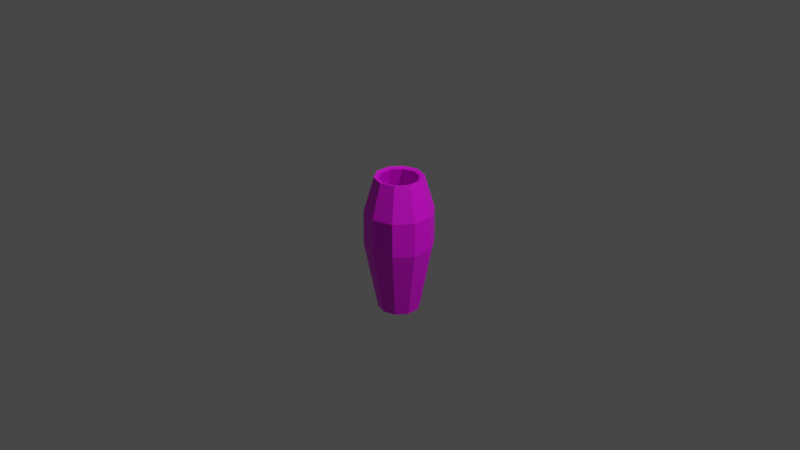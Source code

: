 # Source: simple_plastic_vase.blend  (saved by Blender 2.80.75; exported with 4.5.12 LTS)
import bpy
from mathutils import Matrix  # noqa: F401  (used for matrix-valued properties, if any)

bpy.ops.wm.read_factory_settings(use_empty=True)
scene = bpy.context.scene
scene.name = 'Scene'

# ---- collections
col_collection = bpy.data.collections.new('Collection'); scene.collection.children.link(col_collection)

# ---- images (referenced by path relative to the original .blend; pixels are not part of the script)
import os
ASSET_DIR = os.environ.get("B2B_ASSET_DIR", "")  # directory of the original .blend (textures are referenced by path, not embedded)
HERE = os.path.dirname(os.path.abspath(__file__))  # packed textures are extracted next to this script under _unpacked/

def load_image(name, relpath, width, height, colorspace="sRGB"):
    """Load a texture the original file referenced (path relative to the .blend, or extracted next to this script)."""
    p = next((c for c in (os.path.join(HERE, relpath), os.path.join(ASSET_DIR, relpath)) if relpath and os.path.exists(c)), "")
    if p:
        img = bpy.data.images.load(p, check_existing=True)
        img.name = name
    else:  # same state as the original file: an image datablock whose file is absent (Cycles renders it pink)
        img = bpy.data.images.new(name, width, height)
        img.source = "FILE"
        img.filepath = "//" + (relpath or name)
    img.colorspace_settings.name = colorspace
    return img
img_simple_plastic_vase_png = load_image('simple_plastic_vase.png', 'simple_plastic_vase.png', 1024, 1024, 'sRGB')

# ---- materials (node trees are filled in below, after node groups)
mat_material_001 = bpy.data.materials.new('Material.001')
mat_material_001.use_transparent_shadow = False

# ---- material node trees
mat_material_001.use_nodes = True; mat_material_001.node_tree.nodes.clear()
_N = mat_material_001.node_tree.nodes; _L = mat_material_001.node_tree.links
n0 = _N.new('ShaderNodeOutputMaterial'); n0.name = 'Material Output'; n0.location = (300, 300)
n1 = _N.new('ShaderNodeBsdfPrincipled'); n1.name = 'Principled BSDF'; n1.location = (10, 300)
n1.distribution = 'GGX'
n1.subsurface_method = 'BURLEY'
n1.inputs[3].default_value = 1.45
n1.inputs[27].default_value = (0.0, 0.0, 0.0, 1.0)
n1.inputs[28].default_value = 1.0
n2 = _N.new('ShaderNodeTexImage'); n2.name = 'Image Texture'; n2.location = (-280, 279)
n2.image = img_simple_plastic_vase_png
n2.interpolation = 'Closest'
_L.new(n1.outputs[0], n0.inputs[0])
_L.new(n2.outputs[0], n1.inputs[0])
n0.is_active_output = True

# ---- world
world_world = bpy.data.worlds.new('World'); scene.world = world_world
world_world.use_nodes = True; world_world.node_tree.nodes.clear()
_N = world_world.node_tree.nodes; _L = world_world.node_tree.links
n0 = _N.new('ShaderNodeOutputWorld'); n0.name = 'World Output'; n0.location = (300, 300)
n1 = _N.new('ShaderNodeBackground'); n1.name = 'Background'; n1.location = (10, 300)
n1.inputs[0].default_value = (0.05088, 0.05088, 0.05088, 1.0)
_L.new(n1.outputs[0], n0.inputs[0])
n0.is_active_output = True
world_world.color = (0.05088, 0.05088, 0.05088)
world_world.use_sun_shadow = False
world_world.sun_shadow_jitter_overblur = 0.0

# ---- cameras
cam_camera = bpy.data.cameras.new('Camera')
cam_camera.clip_end = 100.0
cam_camera.ortho_scale = 7.314

# ---- lights
light_light = bpy.data.lights.new('Light', 'POINT')
light_light.transmission_factor = 0.0
light_light.energy = 1000.0
light_light.shadow_soft_size = 0.1
light_light.shadow_maximum_resolution = 0.006
light_light.use_absolute_resolution = True

# ---- meshes
me_cylinder_001 = bpy.data.meshes.new('Cylinder.001')
me_cylinder_001.from_pydata([(9.197e-10, 0.2231, -1.0), (1.051e-09, 0.2549, 0.474), (0.1311, 0.1805, -1.0), (0.1498, 0.2062, 0.474), (0.2122, 0.06894, -1.0), (0.2424, 0.07876, 0.474), (0.2122, -0.06894, -1.0), (0.2424, -0.07876, 0.474), (0.1311, -0.1805, -1.0), (0.1498, -0.2062, 0.474), (-1.858e-08, -0.2231, -1.0), (-2.123e-08, -0.2549, 0.474), (-0.1311, -0.1805, -1.0), (-0.1498, -0.2062, 0.474), (-0.2122, -0.06894, -1.0), (-0.2424, -0.07876, 0.474), (-0.2122, 0.06894, -1.0), (-0.2424, 0.07876, 0.474), (-0.1311, 0.1805, -1.0), (-0.1498, 0.2062, 0.474), (1.496e-09, 0.3629, -0.263), (0.2133, 0.2936, -0.263), (0.3452, 0.1122, -0.263), (0.3452, -0.1122, -0.263), (0.2133, -0.2936, -0.263), (-3.023e-08, -0.3629, -0.263), (-0.2133, -0.2936, -0.263), (-0.3452, -0.1122, -0.263), (-0.3452, 0.1122, -0.263), (-0.2133, 0.2936, -0.263), (1.496e-09, 0.3629, 0.1055), (0.2133, 0.2936, 0.1055), (0.3452, 0.1122, 0.1055), (0.3452, -0.1122, 0.1055), (0.2133, -0.2936, 0.1055), (-3.023e-08, -0.3629, 0.1055), (-0.2133, -0.2936, 0.1055), (-0.3452, -0.1122, 0.1055), (-0.3452, 0.1122, 0.1055), (-0.2133, 0.2936, 0.1055), (1.667e-09, 0.195, -0.9185), (-0.000183, 0.2085, 0.4608), (0.1146, 0.1578, -0.9185), (0.1224, 0.1688, 0.4608), (0.1855, 0.06026, -0.9185), (0.1983, 0.06461, 0.4608), (0.1855, -0.06026, -0.9185), (0.1984, -0.06427, 0.4608), (0.1146, -0.1578, -0.9185), (0.1227, -0.1686, 0.4608), (-1.538e-08, -0.195, -0.9185), (0.0001839, -0.2085, 0.4608), (-0.1146, -0.1578, -0.9185), (-0.1226, -0.1687, 0.4608), (-0.1855, -0.06026, -0.9185), (-0.1983, -0.06444, 0.4608), (-0.1855, 0.06026, -0.9185), (-0.1984, 0.06427, 0.4608), (-0.1146, 0.1578, -0.9185), (-0.1227, 0.1686, 0.4608), (2.171e-09, 0.3172, -0.2539), (0.1865, 0.2567, -0.2539), (0.3017, 0.09803, -0.2539), (0.3017, -0.09803, -0.2539), (0.1865, -0.2567, -0.2539), (-2.556e-08, -0.3172, -0.2539), (-0.1865, -0.2567, -0.2539), (-0.3017, -0.09803, -0.2539), (-0.3017, 0.09803, -0.2539), (-0.1865, 0.2567, -0.2539), (2.171e-09, 0.3172, 0.07833), (0.1865, 0.2567, 0.07833), (0.3017, 0.09803, 0.07833), (0.3017, -0.09803, 0.07833), (0.1865, -0.2567, 0.07833), (-2.556e-08, -0.3172, 0.07833), (-0.1865, -0.2567, 0.07833), (-0.3017, -0.09803, 0.07833), (-0.3017, 0.09803, 0.07833), (-0.1865, 0.2567, 0.07833)], [], [(30, 1, 3, 31), (31, 3, 5, 32), (32, 5, 7, 33), (33, 7, 9, 34), (34, 9, 11, 35), (35, 11, 13, 36), (36, 13, 15, 37), (37, 15, 17, 38), (70, 71, 43, 41), (38, 17, 19, 39), (39, 19, 1, 30), (6, 10, 14), (18, 29, 20, 0), (16, 28, 29, 18), (14, 27, 28, 16), (12, 26, 27, 14), (10, 25, 26, 12), (8, 24, 25, 10), (6, 23, 24, 8), (4, 22, 23, 6), (2, 21, 22, 4), (0, 20, 21, 2), (29, 39, 30, 20), (28, 38, 39, 29), (27, 37, 38, 28), (26, 36, 37, 27), (25, 35, 36, 26), (24, 34, 35, 25), (23, 33, 34, 24), (22, 32, 33, 23), (21, 31, 32, 22), (20, 30, 31, 21), (71, 72, 45, 43), (72, 73, 47, 45), (73, 74, 49, 47), (74, 75, 51, 49), (75, 76, 53, 51), (76, 77, 55, 53), (77, 78, 57, 55), (78, 79, 59, 57), (79, 70, 41, 59), (50, 46, 42), (58, 40, 60, 69), (56, 58, 69, 68), (54, 56, 68, 67), (52, 54, 67, 66), (50, 52, 66, 65), (48, 50, 65, 64), (46, 48, 64, 63), (44, 46, 63, 62), (42, 44, 62, 61), (40, 42, 61, 60), (69, 60, 70, 79), (68, 69, 79, 78), (67, 68, 78, 77), (66, 67, 77, 76), (65, 66, 76, 75), (64, 65, 75, 74), (63, 64, 74, 73), (62, 63, 73, 72), (61, 62, 72, 71), (60, 61, 71, 70), (17, 57, 59, 19), (19, 59, 41, 1), (1, 41, 43, 3), (3, 43, 45, 5), (5, 45, 47, 7), (7, 47, 49, 9), (9, 49, 51, 11), (11, 51, 53, 13), (13, 53, 55, 15), (15, 55, 57, 17), (40, 58, 54), (42, 40, 54), (58, 56, 54), (54, 52, 50), (50, 48, 46), (46, 44, 42), (54, 50, 42), (18, 0, 2), (2, 4, 6), (6, 8, 10), (10, 12, 14), (14, 16, 18), (18, 2, 14), (2, 6, 14)])
_uv = me_cylinder_001.uv_layers.new(name='UVMap')
_uv.uv.foreach_set('vector', [0.702, 0.7022, 0.6819, 0.9325, 0.5871, 0.9325, 0.567, 0.7022, 0.702, 0.7022, 0.6819, 0.9325, 0.5871, 0.9325, 0.567, 0.7022, 0.702, 0.7022, 0.6819, 0.9325, 0.5871, 0.9325, 0.567, 0.7022, 0.702, 0.7022, 0.6819, 0.9325, 0.5871, 0.9325, 0.567, 0.7022, 0.702, 0.7022, 0.6819, 0.9325, 0.5871, 0.9325, 0.567, 0.7022, 0.702, 0.7022, 0.6819, 0.9325, 0.5871, 0.9325, 0.567, 0.7022, 0.702, 0.7022, 0.6819, 0.9325, 0.5871, 0.9325, 0.567, 0.7022, 0.702, 0.7022, 0.6819, 0.9325, 0.5871, 0.9325, 0.567, 0.7022, 0.9338, 0.6904, 0.8157, 0.6904, 0.836, 0.9289, 0.9136, 0.9289, 0.567, 0.7022, 0.5871, 0.9325, 0.6819, 0.9325, 0.702, 0.7022, 0.702, 0.7022, 0.6819, 0.9325, 0.5871, 0.9325, 0.567, 0.7022, 0.2045, 0.6731, 0.3624, 0.6731, 0.4112, 0.8232, 0.676, 0.02937, 0.702, 0.4803, 0.567, 0.4803, 0.593, 0.02937, 0.593, 0.02937, 0.567, 0.4803, 0.702, 0.4803, 0.676, 0.02937, 0.676, 0.02937, 0.702, 0.4803, 0.567, 0.4803, 0.593, 0.02937, 0.676, 0.02937, 0.702, 0.4803, 0.567, 0.4803, 0.593, 0.02937, 0.676, 0.02937, 0.702, 0.4803, 0.567, 0.4803, 0.593, 0.02937, 0.676, 0.02937, 0.702, 0.4803, 0.567, 0.4803, 0.593, 0.02937, 0.676, 0.02937, 0.702, 0.4803, 0.567, 0.4803, 0.593, 0.02937, 0.676, 0.02937, 0.702, 0.4803, 0.567, 0.4803, 0.593, 0.02937, 0.676, 0.02937, 0.702, 0.4803, 0.567, 0.4803, 0.593, 0.02937, 0.676, 0.02937, 0.702, 0.4803, 0.567, 0.4803, 0.593, 0.02937, 0.702, 0.4803, 0.702, 0.7022, 0.567, 0.7022, 0.567, 0.4803, 0.567, 0.4803, 0.567, 0.7022, 0.702, 0.7022, 0.702, 0.4803, 0.702, 0.4803, 0.702, 0.7022, 0.567, 0.7022, 0.567, 0.4803, 0.702, 0.4803, 0.702, 0.7022, 0.567, 0.7022, 0.567, 0.4803, 0.702, 0.4803, 0.702, 0.7022, 0.567, 0.7022, 0.567, 0.4803, 0.702, 0.4803, 0.702, 0.7022, 0.567, 0.7022, 0.567, 0.4803, 0.702, 0.4803, 0.702, 0.7022, 0.567, 0.7022, 0.567, 0.4803, 0.702, 0.4803, 0.702, 0.7022, 0.567, 0.7022, 0.567, 0.4803, 0.702, 0.4803, 0.702, 0.7022, 0.567, 0.7022, 0.567, 0.4803, 0.702, 0.4803, 0.702, 0.7022, 0.567, 0.7022, 0.567, 0.4803, 0.9338, 0.6904, 0.8157, 0.6904, 0.836, 0.9289, 0.9136, 0.9289, 0.9338, 0.6904, 0.8157, 0.6904, 0.836, 0.9289, 0.9136, 0.9289, 0.9338, 0.6904, 0.8157, 0.6904, 0.836, 0.9289, 0.9136, 0.9289, 0.9338, 0.6904, 0.8157, 0.6904, 0.836, 0.9289, 0.9136, 0.9289, 0.8157, 0.6904, 0.9338, 0.6904, 0.9135, 0.9289, 0.8358, 0.9289, 0.9338, 0.6904, 0.8157, 0.6904, 0.8359, 0.9289, 0.9135, 0.9289, 0.9338, 0.6904, 0.8157, 0.6904, 0.836, 0.9289, 0.9135, 0.9289, 0.9338, 0.6904, 0.8157, 0.6904, 0.836, 0.9289, 0.9136, 0.9289, 0.9338, 0.6904, 0.8157, 0.6904, 0.836, 0.9289, 0.9136, 0.9289, 0.2858, 0.322, 0.1741, 0.4031, 0.2168, 0.5344, 0.911, 0.08406, 0.8385, 0.08406, 0.8157, 0.4903, 0.9338, 0.4903, 0.911, 0.08406, 0.8385, 0.08406, 0.8157, 0.4903, 0.9338, 0.4903, 0.911, 0.08406, 0.8385, 0.08406, 0.8157, 0.4903, 0.9338, 0.4903, 0.911, 0.08406, 0.8385, 0.08406, 0.8157, 0.4903, 0.9338, 0.4903, 0.8385, 0.08406, 0.911, 0.08406, 0.9338, 0.4903, 0.8157, 0.4903, 0.911, 0.08406, 0.8385, 0.08406, 0.8157, 0.4903, 0.9338, 0.4903, 0.911, 0.08406, 0.8385, 0.08406, 0.8157, 0.4903, 0.9338, 0.4903, 0.911, 0.08406, 0.8385, 0.08406, 0.8157, 0.4903, 0.9338, 0.4903, 0.911, 0.08406, 0.8385, 0.08406, 0.8157, 0.4903, 0.9338, 0.4903, 0.911, 0.08406, 0.8385, 0.08406, 0.8157, 0.4903, 0.9338, 0.4903, 0.9338, 0.4903, 0.8157, 0.4903, 0.8157, 0.6904, 0.9338, 0.6904, 0.9338, 0.4903, 0.8157, 0.4903, 0.8157, 0.6904, 0.9338, 0.6904, 0.9338, 0.4903, 0.8157, 0.4903, 0.8157, 0.6904, 0.9338, 0.6904, 0.9338, 0.4903, 0.8157, 0.4903, 0.8157, 0.6904, 0.9338, 0.6904, 0.8157, 0.4903, 0.9338, 0.4903, 0.9338, 0.6904, 0.8157, 0.6904, 0.9338, 0.4903, 0.8157, 0.4903, 0.8157, 0.6904, 0.9338, 0.6904, 0.9338, 0.4903, 0.8157, 0.4903, 0.8157, 0.6904, 0.9338, 0.6904, 0.9338, 0.4903, 0.8157, 0.4903, 0.8157, 0.6904, 0.9338, 0.6904, 0.9338, 0.4903, 0.8157, 0.4903, 0.8157, 0.6904, 0.9338, 0.6904, 0.9338, 0.4903, 0.8157, 0.4903, 0.8157, 0.6904, 0.9338, 0.6904, 0.5871, 0.9325, 0.5956, 0.9603, 0.6732, 0.9602, 0.6819, 0.9325, 0.6819, 0.9325, 0.6734, 0.9603, 0.5958, 0.9602, 0.5871, 0.9325, 0.6819, 0.9325, 0.6734, 0.9603, 0.5958, 0.9602, 0.5871, 0.9325, 0.6819, 0.9325, 0.6734, 0.9603, 0.5958, 0.9602, 0.5871, 0.9325, 0.6819, 0.9325, 0.6734, 0.9603, 0.5958, 0.9602, 0.5871, 0.9325, 0.6819, 0.9325, 0.6734, 0.9603, 0.5958, 0.9602, 0.5871, 0.9325, 0.6819, 0.9325, 0.6734, 0.9603, 0.5958, 0.9602, 0.5871, 0.9325, 0.6819, 0.9325, 0.6734, 0.9603, 0.5957, 0.9603, 0.5871, 0.9325, 0.6819, 0.9325, 0.6733, 0.9603, 0.5957, 0.9603, 0.5871, 0.9325, 0.6819, 0.9325, 0.6733, 0.9603, 0.5958, 0.9602, 0.5871, 0.9325, 0.2858, 0.5568, 0.3548, 0.5344, 0.3975, 0.4031, 0.2168, 0.5344, 0.2858, 0.5568, 0.3975, 0.4031, 0.3548, 0.5344, 0.3975, 0.4757, 0.3975, 0.4031, 0.3975, 0.4031, 0.3548, 0.3444, 0.2858, 0.322, 0.2858, 0.322, 0.2168, 0.3444, 0.1741, 0.4031, 0.1741, 0.4031, 0.1741, 0.4757, 0.2168, 0.5344, 0.3975, 0.4031, 0.2858, 0.322, 0.2168, 0.5344, 0.2834, 0.9161, 0.2045, 0.8904, 0.1557, 0.8232, 0.1557, 0.8232, 0.1557, 0.7402, 0.2045, 0.6731, 0.2045, 0.6731, 0.2834, 0.6474, 0.3624, 0.6731, 0.3624, 0.6731, 0.4112, 0.7402, 0.4112, 0.8232, 0.4112, 0.8232, 0.3624, 0.8904, 0.2834, 0.9161, 0.2834, 0.9161, 0.1557, 0.8232, 0.4112, 0.8232, 0.1557, 0.8232, 0.2045, 0.6731, 0.4112, 0.8232])
me_cylinder_001.materials.append(mat_material_001)
me_cylinder_001.use_remesh_fix_poles = True
me_cylinder_001.use_remesh_preserve_attributes = False
me_cylinder_001.use_mirror_vertex_groups = False
me_cylinder_001.update()
me_cylinder_001.normals_split_custom_set([tuple(v) for v in zip(*[iter([0.2977, 0.9161, 0.2686, 0.2977, 0.9161, 0.2686, 0.2977, 0.9161, 0.2686, 0.2977, 0.9161, 0.2686, 0.7793, 0.5662, 0.2686, 0.7793, 0.5662, 0.2686, 0.7793, 0.5662, 0.2686, 0.7793, 0.5662, 0.2686, 0.9632, 0.0, 0.2686, 0.9632, 0.0, 0.2686, 0.9632, 0.0, 0.2686, 0.9632, 0.0, 0.2686, 0.7793, -0.5662, 0.2686, 0.7793, -0.5662, 0.2686, 0.7793, -0.5662, 0.2686, 0.7793, -0.5662, 0.2686, 0.2977, -0.9161, 0.2686, 0.2977, -0.9161, 0.2686, 0.2977, -0.9161, 0.2686, 0.2977, -0.9161, 0.2686, -0.2977, -0.9161, 0.2686, -0.2977, -0.9161, 0.2686, -0.2977, -0.9161, 0.2686, -0.2977, -0.9161, 0.2686, -0.7793, -0.5662, 0.2686, -0.7793, -0.5662, 0.2686, -0.7793, -0.5662, 0.2686, -0.7793, -0.5662, 0.2686, -0.9632, 0.0, 0.2686, -0.9632, 0.0, 0.2686, -0.9632, 0.0, 0.2686, -0.9632, 0.0, 0.2686, -0.298, -0.9182, -0.2609, -0.298, -0.9182, -0.2609, -0.298, -0.9182, -0.2609, -0.298, -0.9182, -0.2609, -0.7793, 0.5662, 0.2686, -0.7793, 0.5662, 0.2686, -0.7793, 0.5662, 0.2686, -0.7793, 0.5662, 0.2686, -0.2977, 0.9161, 0.2686, -0.2977, 0.9161, 0.2686, -0.2977, 0.9161, 0.2686, -0.2977, 0.9161, 0.2686, 0.0, 0.0, -1.0, 0.0, 0.0, -1.0, 0.0, 0.0, -1.0, -0.3041, 0.9359, -0.1776, -0.3041, 0.9359, -0.1776, -0.3041, 0.9359, -0.1776, -0.3041, 0.9359, -0.1776, -0.7962, 0.5784, -0.1776, -0.7962, 0.5784, -0.1776, -0.7962, 0.5784, -0.1776, -0.7962, 0.5784, -0.1776, -0.9841, 0.0, -0.1776, -0.9841, 0.0, -0.1776, -0.9841, 0.0, -0.1776, -0.9841, 0.0, -0.1776, -0.7962, -0.5784, -0.1776, -0.7962, -0.5784, -0.1776, -0.7962, -0.5784, -0.1776, -0.7962, -0.5784, -0.1776, -0.3041, -0.9359, -0.1776, -0.3041, -0.9359, -0.1776, -0.3041, -0.9359, -0.1776, -0.3041, -0.9359, -0.1776, 0.3041, -0.9359, -0.1776, 0.3041, -0.9359, -0.1776, 0.3041, -0.9359, -0.1776, 0.3041, -0.9359, -0.1776, 0.7962, -0.5784, -0.1776, 0.7962, -0.5784, -0.1776, 0.7962, -0.5784, -0.1776, 0.7962, -0.5784, -0.1776, 0.9841, 0.0, -0.1776, 0.9841, 0.0, -0.1776, 0.9841, 0.0, -0.1776, 0.9841, 0.0, -0.1776, 0.7962, 0.5784, -0.1776, 0.7962, 0.5784, -0.1776, 0.7962, 0.5784, -0.1776, 0.7962, 0.5784, -0.1776, 0.3041, 0.9359, -0.1776, 0.3041, 0.9359, -0.1776, 0.3041, 0.9359, -0.1776, 0.3041, 0.9359, -0.1776, -0.309, 0.9511, 0.0, -0.309, 0.9511, 0.0, -0.309, 0.9511, 0.0, -0.309, 0.9511, 0.0, -0.809, 0.5878, 0.0, -0.809, 0.5878, 0.0, -0.809, 0.5878, 0.0, -0.809, 0.5878, 0.0, -1.0, 0.0, 0.0, -1.0, 0.0, 0.0, -1.0, 0.0, 0.0, -1.0, 0.0, 0.0, -0.809, -0.5878, 0.0, -0.809, -0.5878, 0.0, -0.809, -0.5878, 0.0, -0.809, -0.5878, 0.0, -0.309, -0.9511, 0.0, -0.309, -0.9511, 0.0, -0.309, -0.9511, 0.0, -0.309, -0.9511, 0.0, 0.309, -0.9511, 0.0, 0.309, -0.9511, 0.0, 0.309, -0.9511, 0.0, 0.309, -0.9511, 0.0, 0.809, -0.5878, 0.0, 0.809, -0.5878, 0.0, 0.809, -0.5878, 0.0, 0.809, -0.5878, 0.0, 1.0, 0.0, 0.0, 1.0, 0.0, 0.0, 1.0, 0.0, 0.0, 1.0, 0.0, 0.0, 0.809, 0.5878, 0.0, 0.809, 0.5878, 0.0, 0.809, 0.5878, 0.0, 0.809, 0.5878, 0.0, 0.309, 0.9511, 0.0, 0.309, 0.9511, 0.0, 0.309, 0.9511, 0.0, 0.309, 0.9511, 0.0, -0.7808, -0.5677, -0.2609, -0.7808, -0.5677, -0.2609, -0.7808, -0.5677, -0.2609, -0.7808, -0.5677, -0.2609, -0.9654, -0.000336, -0.2609, -0.9654, -0.000336, -0.2609, -0.9654, -0.000336, -0.2609, -0.9654, -0.000336, -0.2609, -0.7812, 0.5671, -0.2609, -0.7812, 0.5671, -0.2609, -0.7812, 0.5671, -0.2609, -0.7812, 0.5671, -0.2609, -0.2986, 0.918, -0.261, -0.2986, 0.918, -0.261, -0.2986, 0.918, -0.261, -0.2986, 0.918, -0.261, 0.2981, 0.9181, -0.261, 0.2981, 0.9181, -0.261, 0.2981, 0.9181, -0.261, 0.2981, 0.9181, -0.261, 0.781, 0.5674, -0.261, 0.781, 0.5674, -0.261, 0.781, 0.5674, -0.261, 0.781, 0.5674, -0.261, 0.9654, 0.0001742, -0.2609, 0.9654, 0.0001742, -0.2609, 0.9654, 0.0001742, -0.2609, 0.9654, 0.0001742, -0.2609, 0.7812, -0.5671, -0.2609, 0.7812, -0.5671, -0.2609, 0.7812, -0.5671, -0.2609, 0.7812, -0.5671, -0.2609, 0.2986, -0.918, -0.2609, 0.2986, -0.918, -0.2609, 0.2986, -0.918, -0.2609, 0.2986, -0.918, -0.2609, 0.0, 0.0, 1.0, 0.0, 0.0, 1.0, 0.0, 0.0, 1.0, 0.3044, -0.9368, 0.1723, 0.3044, -0.9368, 0.1723, 0.3044, -0.9368, 0.1723, 0.3044, -0.9368, 0.1723, 0.7969, -0.579, 0.1723, 0.7969, -0.579, 0.1723, 0.7969, -0.579, 0.1723, 0.7969, -0.579, 0.1723, 0.985, 0.0, 0.1723, 0.985, 0.0, 0.1723, 0.985, 0.0, 0.1723, 0.985, 0.0, 0.1723, 0.7969, 0.579, 0.1723, 0.7969, 0.579, 0.1723, 0.7969, 0.579, 0.1723, 0.7969, 0.579, 0.1723, 0.3044, 0.9368, 0.1723, 0.3044, 0.9368, 0.1723, 0.3044, 0.9368, 0.1723, 0.3044, 0.9368, 0.1723, -0.3044, 0.9368, 0.1723, -0.3044, 0.9368, 0.1723, -0.3044, 0.9368, 0.1723, -0.3044, 0.9368, 0.1723, -0.7969, 0.579, 0.1723, -0.7969, 0.579, 0.1723, -0.7969, 0.579, 0.1723, -0.7969, 0.579, 0.1723, -0.985, 0.0, 0.1723, -0.985, 0.0, 0.1723, -0.985, 0.0, 0.1723, -0.985, 0.0, 0.1723, -0.7969, -0.579, 0.1723, -0.7969, -0.579, 0.1723, -0.7969, -0.579, 0.1723, -0.7969, -0.579, 0.1723, -0.3044, -0.9368, 0.1723, -0.3044, -0.9368, 0.1723, -0.3044, -0.9368, 0.1723, -0.3044, -0.9368, 0.1723, 0.309, -0.9511, 0.0, 0.309, -0.9511, 0.0, 0.309, -0.9511, 0.0, 0.309, -0.9511, 0.0, 0.809, -0.5878, 0.0, 0.809, -0.5878, 0.0, 0.809, -0.5878, 0.0, 0.809, -0.5878, 0.0, 1.0, 0.0, 0.0, 1.0, 0.0, 0.0, 1.0, 0.0, 0.0, 1.0, 0.0, 0.0, 0.809, 0.5878, 0.0, 0.809, 0.5878, 0.0, 0.809, 0.5878, 0.0, 0.809, 0.5878, 0.0, 0.309, 0.9511, 0.0, 0.309, 0.9511, 0.0, 0.309, 0.9511, 0.0, 0.309, 0.9511, 0.0, -0.309, 0.9511, 0.0, -0.309, 0.9511, 0.0, -0.309, 0.9511, 0.0, -0.309, 0.9511, 0.0, -0.809, 0.5878, 0.0, -0.809, 0.5878, 0.0, -0.809, 0.5878, 0.0, -0.809, 0.5878, 0.0, -1.0, 0.0, 0.0, -1.0, 0.0, 0.0, -1.0, 0.0, 0.0, -1.0, 0.0, 0.0, -0.809, -0.5878, 0.0, -0.809, -0.5878, 0.0, -0.809, -0.5878, 0.0, -0.809, -0.5878, 0.0, -0.309, -0.9511, 0.0, -0.309, -0.9511, 0.0, -0.309, -0.9511, 0.0, -0.309, -0.9511, 0.0, 0.2317, -0.1682, 0.9581, 0.2317, -0.1682, 0.9581, 0.2317, -0.1682, 0.9581, 0.2317, -0.1682, 0.9581, 0.08857, -0.2722, 0.9581, 0.08857, -0.2722, 0.9581, 0.08857, -0.2722, 0.9581, 0.08857, -0.2722, 0.9581, -0.08835, -0.2723, 0.9581, -0.08835, -0.2723, 0.9581, -0.08835, -0.2723, 0.9581, -0.08835, -0.2723, 0.9581, -0.2315, -0.1684, 0.9581, -0.2315, -0.1684, 0.9581, -0.2315, -0.1684, 0.9581, -0.2315, -0.1684, 0.9581, -0.2863, -0.0001131, 0.9581, -0.2863, -0.0001131, 0.9581, -0.2863, -0.0001131, 0.9581, -0.2863, -0.0001131, 0.9581, -0.2317, 0.1682, 0.9581, -0.2317, 0.1682, 0.9581, -0.2317, 0.1682, 0.9581, -0.2317, 0.1682, 0.9581, -0.08859, 0.2723, 0.9581, -0.08859, 0.2723, 0.9581, -0.08859, 0.2723, 0.9581, -0.08859, 0.2723, 0.9581, 0.08837, 0.2722, 0.9582, 0.08837, 0.2722, 0.9582, 0.08837, 0.2722, 0.9582, 0.08837, 0.2722, 0.9582, 0.2316, 0.1683, 0.9581, 0.2316, 0.1683, 0.9581, 0.2316, 0.1683, 0.9581, 0.2316, 0.1683, 0.9581, 0.2865, 5.101e-05, 0.9581, 0.2865, 5.101e-05, 0.9581, 0.2865, 5.101e-05, 0.9581, 0.2865, 5.101e-05, 0.9581, 0.0, 0.0, 1.0, 0.0, 0.0, 1.0, 0.0, 0.0, 1.0, 0.0, 0.0, 1.0, 0.0, 0.0, 1.0, 0.0, 0.0, 1.0, 0.0, 0.0, 1.0, 0.0, 0.0, 1.0, 0.0, 0.0, 1.0, 0.0, 0.0, 1.0, 0.0, 0.0, 1.0, 0.0, 0.0, 1.0, 0.0, 0.0, 1.0, 0.0, 0.0, 1.0, 0.0, 0.0, 1.0, -1.745e-06, 0.0, 1.0, -1.745e-06, 0.0, 1.0, -1.745e-06, 0.0, 1.0, 7.371e-07, 0.0, 1.0, 7.371e-07, 0.0, 1.0, 7.371e-07, 0.0, 1.0, 0.0, 0.0, -1.0, 0.0, 0.0, -1.0, 0.0, 0.0, -1.0, 0.0, 0.0, -1.0, 0.0, 0.0, -1.0, 0.0, 0.0, -1.0, 0.0, 0.0, -1.0, 0.0, 0.0, -1.0, 0.0, 0.0, -1.0, -1.334e-06, 0.0, -1.0, -1.334e-06, 0.0, -1.0, -1.334e-06, 0.0, -1.0, 1.334e-06, 0.0, -1.0, 1.334e-06, 0.0, -1.0, 1.334e-06, 0.0, -1.0, -4.556e-07, 0.0, -1.0, -4.556e-07, 0.0, -1.0, -4.556e-07, 0.0, -1.0, 1.408e-07, 0.0, -1.0, 1.408e-07, 0.0, -1.0, 1.408e-07, 0.0, -1.0])] * 3)])

# ---- objects
ob_light = bpy.data.objects.new('Light', light_light)
ob_camera = bpy.data.objects.new('Camera', cam_camera)
ob_cylinder = bpy.data.objects.new('Cylinder', me_cylinder_001)

# ---- transforms, parenting, visibility, modifiers, constraints
ob_light.location = (4.076, 1.005, 5.904)
ob_light.rotation_euler = (0.6503, 0.05522, 1.866)
ob_light.lock_rotations_4d = False
ob_light.empty_display_type = 'ARROWS'
ob_light.color = (0.0, 0.0, 0.0, 0.0)
ob_light.lineart.crease_threshold = 0.0
ob_camera.location = (7.359, -6.926, 4.958)
ob_camera.rotation_euler = (1.109, 0.0, 0.8149)
ob_camera.lock_rotations_4d = False
ob_camera.empty_display_type = 'ARROWS'
ob_camera.color = (0.0, 0.0, 0.0, 0.0)
ob_camera.display_type = 'WIRE'
ob_camera.lineart.crease_threshold = 0.0
ob_cylinder.location = (0.0, 0.0, 0.0)
ob_cylinder.lineart.crease_threshold = 0.0

# ---- collection membership
col_collection.objects.link(ob_light)
col_collection.objects.link(ob_camera)
col_collection.objects.link(ob_cylinder)

# ---- scene / render settings (as saved in the file)
scene.camera = ob_camera
scene.frame_start = 1; scene.frame_end = 250; scene.frame_set(1)
scene.render.engine = 'BLENDER_EEVEE_NEXT'
scene.cycles.use_denoising = False
scene.cycles.samples = 128
scene.cycles.sampling_pattern = 'TABULATED_SOBOL'
scene.cycles.use_adaptive_sampling = False
scene.cycles.use_light_tree = False
scene.view_settings.view_transform = 'Filmic'
bpy.context.view_layer.update()
